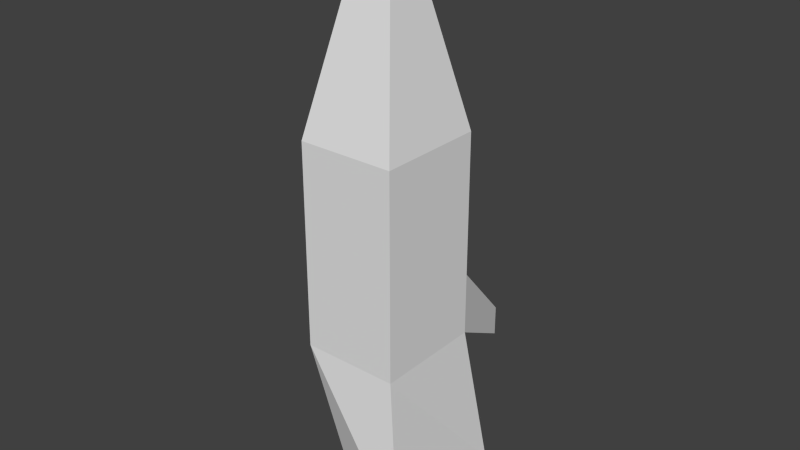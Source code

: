 # Source: Brokenfencepiece.blend  (saved by Blender 2.73.0; exported with 4.5.12 LTS)
import bpy
from mathutils import Matrix  # noqa: F401  (used for matrix-valued properties, if any)

bpy.ops.wm.read_factory_settings(use_empty=True)
scene = bpy.context.scene
scene.name = 'Scene'

# ---- collections
col_collection_1 = bpy.data.collections.new('Collection 1'); scene.collection.children.link(col_collection_1)

# ---- materials (node trees are filled in below, after node groups)
mat_material = bpy.data.materials.new('Material')
mat_material.alpha_threshold = 0.0
mat_material.use_transparent_shadow = False
mat_material.roughness = 0.5
mat_material.line_color = (0.0, 0.0, 0.0, 1.0)

# ---- material node trees

# ---- world
world_world = bpy.data.worlds.new('World'); scene.world = world_world
world_world.color = (0.05088, 0.05088, 0.05088)
world_world.use_sun_shadow = False
world_world.sun_shadow_jitter_overblur = 0.0
world_world.cycles.sampling_method = 'MANUAL'
world_world.cycles.sample_map_resolution = 256

# ---- meshes
me_cube = bpy.data.meshes.new('Cube')
me_cube.from_pydata([(0.0892, 0.1049, 2.012), (0.0892, -0.09502, 2.012), (-0.0892, -0.09502, 2.012), (-0.0892, 0.1049, 2.012), (0.02411, 0.02365, 2.348), (0.02411, -0.01373, 2.348), (-0.02411, -0.01373, 2.348), (-0.02411, 0.02365, 2.348), (0.0892, 0.1049, 1.751), (0.0892, -0.09502, 1.751), (-0.0892, -0.09502, 1.751), (-0.0892, 0.1049, 1.751), (0.0892, 0.1049, 1.636), (0.0892, -0.09502, 1.636), (-0.0892, -0.09502, 1.636), (-0.0892, 0.1049, 1.636), (0.1135, 0.1494, 1.35), (0.1276, -0.1232, 1.36), (0.004607, -0.07172, 1.297), (-0.1791, 0.221, 1.317), (0.04821, 0.2575, 1.599), (-0.04821, 0.2575, 1.599), (0.04821, 0.2575, 1.542), (-0.04821, 0.2575, 1.542)], [], [(3, 2, 6, 7), (8, 0, 1, 9), (9, 1, 2, 10), (10, 2, 3, 11), (4, 7, 6, 5), (2, 1, 5, 6), (0, 3, 7, 4), (1, 0, 4, 5), (0, 8, 11, 3), (14, 10, 11, 15), (13, 9, 10, 14), (12, 8, 9, 13), (16, 12, 13, 17), (17, 13, 14, 18), (18, 14, 15, 19), (18, 19, 16, 17), (12, 16, 19, 15), (12, 15, 23, 22), (11, 8, 20, 21), (15, 11, 21, 23), (8, 12, 22, 20), (20, 22, 23, 21)])
me_cube.materials.append(mat_material)
me_cube.use_remesh_preserve_volume = False
me_cube.use_remesh_preserve_attributes = False
me_cube.use_mirror_vertex_groups = False
me_cube.update()

# ---- objects
ob_whitefence = bpy.data.objects.new('Whitefence', me_cube)

# ---- transforms, parenting, visibility, modifiers, constraints
ob_whitefence.location = (0.0, 0.0, 0.0)
ob_whitefence.lock_rotations_4d = False
ob_whitefence.empty_display_type = 'ARROWS'
ob_whitefence.lineart.crease_threshold = 0.0

# ---- collection membership
col_collection_1.objects.link(ob_whitefence)

# ---- scene / render settings (as saved in the file)
scene.frame_start = 1; scene.frame_end = 250; scene.frame_set(1)
scene.render.engine = 'BLENDER_EEVEE_NEXT'
scene.render.resolution_percentage = 50
scene.render.dither_intensity = 0.0
scene.cycles.use_denoising = False
scene.cycles.samples = 10
scene.cycles.sampling_pattern = 'TABULATED_SOBOL'
scene.cycles.light_sampling_threshold = 0.0
scene.cycles.use_adaptive_sampling = False
scene.cycles.use_light_tree = False
scene.cycles.blur_glossy = 0.0
scene.cycles.pixel_filter_type = 'GAUSSIAN'
scene.cycles.sample_clamp_indirect = 0.0
scene.view_settings.view_transform = 'Standard'
bpy.context.view_layer.update()

# ---- added for rendering (the .blend has no active camera and no usable light): camera, sun
cam_auto = bpy.data.cameras.new('AutoCamera')
cam_auto.lens = 50.0
cam_auto.sensor_width = 36.0
cam_auto.clip_end = 1000.0
ob_auto_camera = bpy.data.objects.new('AutoCamera', cam_auto)
scene.collection.objects.link(ob_auto_camera)
ob_auto_camera.location = (1.04716, -1.22033, 2.68081)
ob_auto_camera.rotation_euler = (1.09748, -7.21219e-08, 0.694738)
scene.camera = ob_auto_camera
light_auto_sun = bpy.data.lights.new('AutoSun', 'SUN')
light_auto_sun.energy = 3.0
light_auto_sun.angle = 0.0523599
ob_auto_sun = bpy.data.objects.new('AutoSun', light_auto_sun)
scene.collection.objects.link(ob_auto_sun)
ob_auto_sun.rotation_euler = (0.872665, 0.174533, 0.523599)
bpy.context.view_layer.update()
